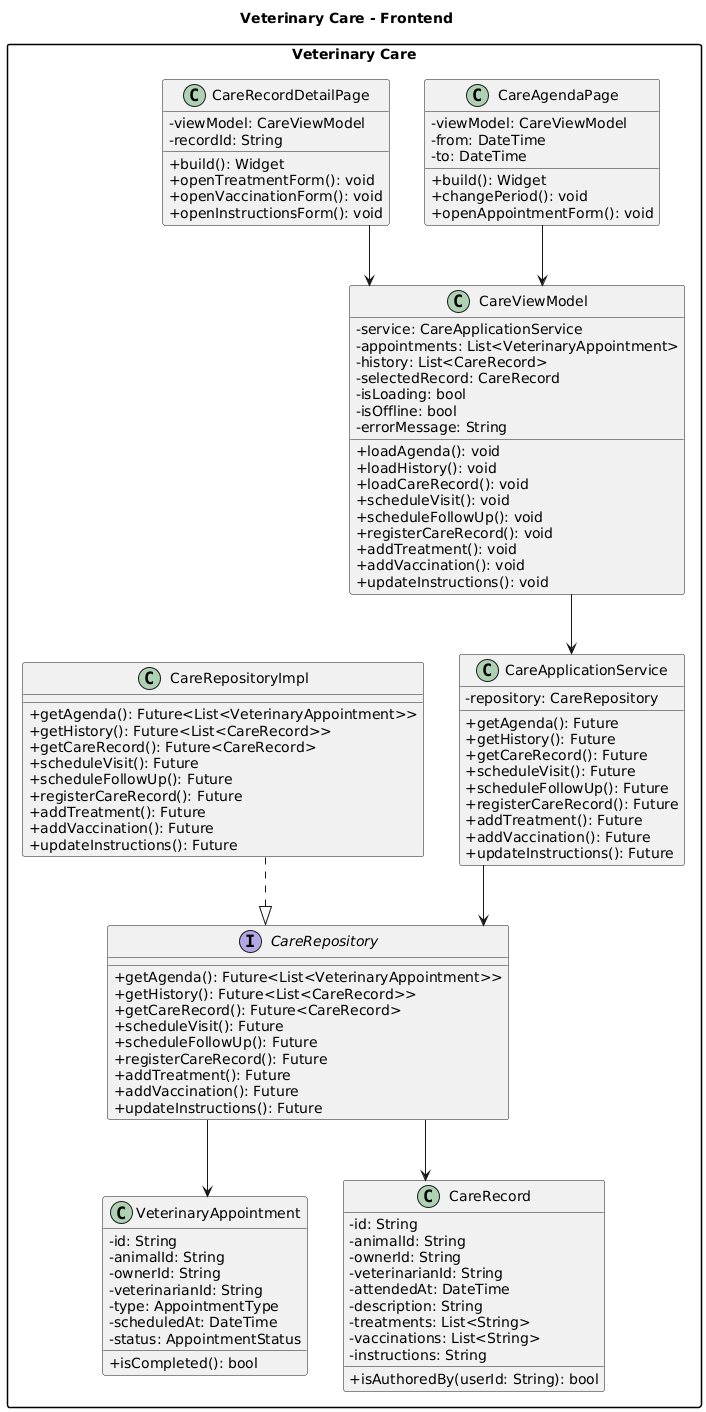

The diagram above was rendered by PlantUML. Its source (embedded in the PNG):
@startuml
title Veterinary Care - Frontend

skinparam classAttributeIconSize 0
skinparam shadowing false
skinparam packageStyle rectangle
skinparam linetype ortho

top to bottom direction

package "Veterinary Care" {

    class CareAgendaPage {
        - viewModel: CareViewModel
        - from: DateTime
        - to: DateTime

        + build(): Widget
        + changePeriod(): void
        + openAppointmentForm(): void
    }

    class CareRecordDetailPage {
        - viewModel: CareViewModel
        - recordId: String

        + build(): Widget
        + openTreatmentForm(): void
        + openVaccinationForm(): void
        + openInstructionsForm(): void
    }

    class CareViewModel {
        - service: CareApplicationService
        - appointments: List<VeterinaryAppointment>
        - history: List<CareRecord>
        - selectedRecord: CareRecord
        - isLoading: bool
        - isOffline: bool
        - errorMessage: String

        + loadAgenda(): void
        + loadHistory(): void
        + loadCareRecord(): void
        + scheduleVisit(): void
        + scheduleFollowUp(): void
        + registerCareRecord(): void
        + addTreatment(): void
        + addVaccination(): void
        + updateInstructions(): void
    }

    class CareApplicationService {
        - repository: CareRepository

        + getAgenda(): Future
        + getHistory(): Future
        + getCareRecord(): Future
        + scheduleVisit(): Future
        + scheduleFollowUp(): Future
        + registerCareRecord(): Future
        + addTreatment(): Future
        + addVaccination(): Future
        + updateInstructions(): Future
    }

    interface CareRepository {
        + getAgenda(): Future<List<VeterinaryAppointment>>
        + getHistory(): Future<List<CareRecord>>
        + getCareRecord(): Future<CareRecord>
        + scheduleVisit(): Future
        + scheduleFollowUp(): Future
        + registerCareRecord(): Future
        + addTreatment(): Future
        + addVaccination(): Future
        + updateInstructions(): Future
    }

    class CareRepositoryImpl {
        + getAgenda(): Future<List<VeterinaryAppointment>>
        + getHistory(): Future<List<CareRecord>>
        + getCareRecord(): Future<CareRecord>
        + scheduleVisit(): Future
        + scheduleFollowUp(): Future
        + registerCareRecord(): Future
        + addTreatment(): Future
        + addVaccination(): Future
        + updateInstructions(): Future
    }

    class VeterinaryAppointment {
        - id: String
        - animalId: String
        - ownerId: String
        - veterinarianId: String
        - type: AppointmentType
        - scheduledAt: DateTime
        - status: AppointmentStatus

        + isCompleted(): bool
    }

    class CareRecord {
        - id: String
        - animalId: String
        - ownerId: String
        - veterinarianId: String
        - attendedAt: DateTime
        - description: String
        - treatments: List<String>
        - vaccinations: List<String>
        - instructions: String

        + isAuthoredBy(userId: String): bool
    }


    CareAgendaPage --> CareViewModel
    CareRecordDetailPage --> CareViewModel

    CareViewModel --> CareApplicationService

    CareApplicationService --> CareRepository

    CareRepositoryImpl ..|> CareRepository

    CareRepository --> VeterinaryAppointment
    CareRepository --> CareRecord

}
@enduml